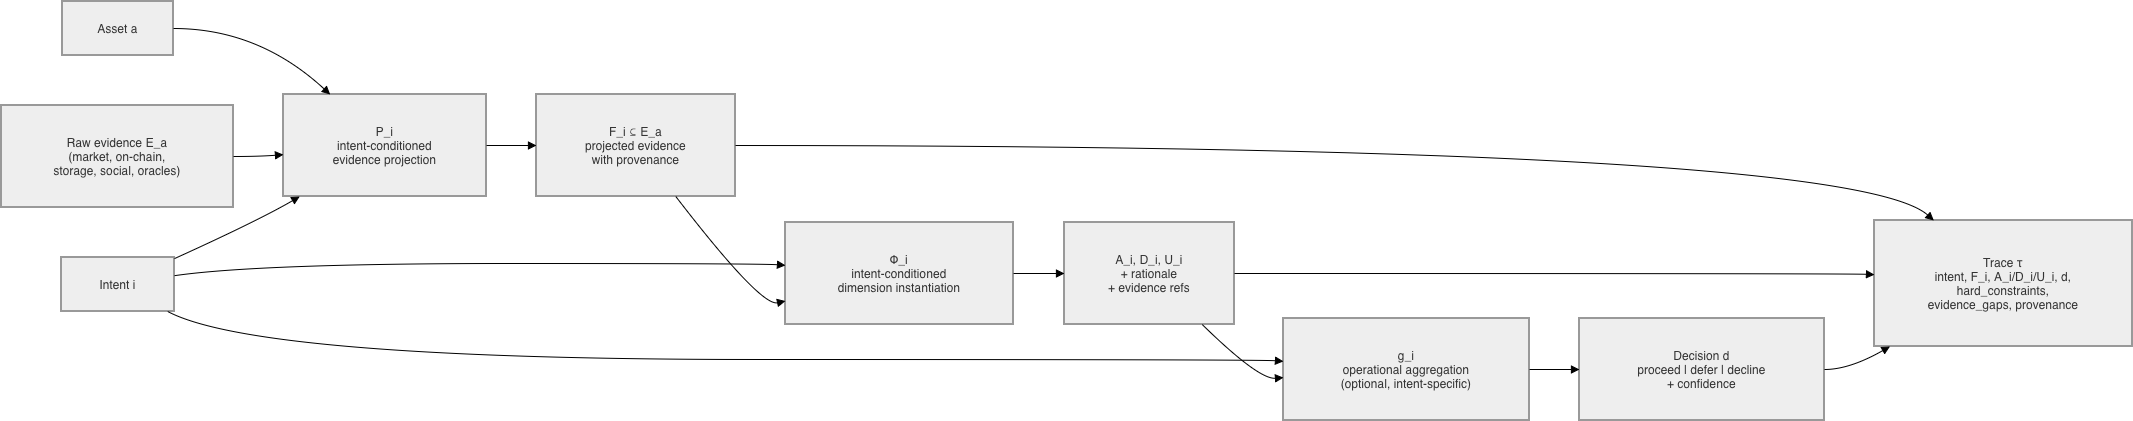

The diagram above was exported from draw.io. Its source (the exported page's mxGraphModel, read from the mxfile embedded in the PNG):
<mxGraphModel dx="1021" dy="1393" grid="0" gridSize="10" guides="1" tooltips="1" connect="1" arrows="1" fold="1" page="0" pageScale="1" pageWidth="850" pageHeight="1100" math="0" shadow="0">
  <root>
    <mxCell id="0" />
    <mxCell id="1" parent="0" />
    <mxCell id="2" parent="1" style="whiteSpace=wrap;strokeWidth=2;fillColor=light-dark(#eeeeee,#1f2020);strokeColor=light-dark(#999999,#cccccc);fontColor=light-dark(#333333,#cccccc);" value="Asset a" vertex="1">
      <mxGeometry height="54" width="111" x="69" y="8" as="geometry" />
    </mxCell>
    <mxCell id="3" parent="1" style="whiteSpace=wrap;strokeWidth=2;fillColor=light-dark(#eeeeee,#1f2020);strokeColor=light-dark(#999999,#cccccc);fontColor=light-dark(#333333,#cccccc);" value="Raw evidence E_a&#10;(market, on-chain,&#10;storage, social, oracles)" vertex="1">
      <mxGeometry height="102" width="232" x="8" y="112" as="geometry" />
    </mxCell>
    <mxCell id="4" parent="1" style="whiteSpace=wrap;strokeWidth=2;fillColor=light-dark(#eeeeee,#1f2020);strokeColor=light-dark(#999999,#cccccc);fontColor=light-dark(#333333,#cccccc);" value="Intent i" vertex="1">
      <mxGeometry height="54" width="113" x="68" y="264" as="geometry" />
    </mxCell>
    <mxCell id="5" parent="1" style="whiteSpace=wrap;strokeWidth=2;fillColor=light-dark(#eeeeee,#1f2020);strokeColor=light-dark(#999999,#cccccc);fontColor=light-dark(#333333,#cccccc);" value="P_i&#10;intent-conditioned&#10;evidence projection" vertex="1">
      <mxGeometry height="102" width="203" x="290" y="101" as="geometry" />
    </mxCell>
    <mxCell id="6" parent="1" style="whiteSpace=wrap;strokeWidth=2;fillColor=light-dark(#eeeeee,#1f2020);strokeColor=light-dark(#999999,#cccccc);fontColor=light-dark(#333333,#cccccc);" value="F_i ⊆ E_a&#10;projected evidence&#10;with provenance" vertex="1">
      <mxGeometry height="102" width="199" x="543" y="101" as="geometry" />
    </mxCell>
    <mxCell id="7" parent="1" style="whiteSpace=wrap;strokeWidth=2;fillColor=light-dark(#eeeeee,#1f2020);strokeColor=light-dark(#999999,#cccccc);fontColor=light-dark(#333333,#cccccc);" value="Φ_i&#10;intent-conditioned&#10;dimension instantiation" vertex="1">
      <mxGeometry height="102" width="228" x="792" y="229" as="geometry" />
    </mxCell>
    <mxCell id="8" parent="1" style="whiteSpace=wrap;strokeWidth=2;fillColor=light-dark(#eeeeee,#1f2020);strokeColor=light-dark(#999999,#cccccc);fontColor=light-dark(#333333,#cccccc);" value="A_i, D_i, U_i&#10;+ rationale&#10;+ evidence refs" vertex="1">
      <mxGeometry height="102" width="170" x="1071" y="229" as="geometry" />
    </mxCell>
    <mxCell id="9" parent="1" style="whiteSpace=wrap;strokeWidth=2;fillColor=light-dark(#eeeeee,#1f2020);strokeColor=light-dark(#999999,#cccccc);fontColor=light-dark(#333333,#cccccc);" value="g_i&#10;operational aggregation&#10;(optional, intent-specific)" vertex="1">
      <mxGeometry height="102" width="246" x="1290" y="325" as="geometry" />
    </mxCell>
    <mxCell id="10" parent="1" style="whiteSpace=wrap;strokeWidth=2;fillColor=light-dark(#eeeeee,#1f2020);strokeColor=light-dark(#999999,#cccccc);fontColor=light-dark(#333333,#cccccc);" value="Decision d&#10;proceed | defer | decline&#10;+ confidence" vertex="1">
      <mxGeometry height="102" width="245" x="1586" y="325" as="geometry" />
    </mxCell>
    <mxCell id="11" parent="1" style="whiteSpace=wrap;strokeWidth=2;fillColor=light-dark(#eeeeee,#1f2020);strokeColor=light-dark(#999999,#cccccc);fontColor=light-dark(#333333,#cccccc);" value="Trace τ&#10;intent, F_i, A_i/D_i/U_i, d,&#10;hard_constraints,&#10;evidence_gaps, provenance" vertex="1">
      <mxGeometry height="126" width="258" x="1881" y="227" as="geometry" />
    </mxCell>
    <mxCell id="12" edge="1" parent="1" source="2" style="curved=1;startArrow=none;endArrow=block;exitX=0.99;exitY=0.5;entryX=0.23;entryY=0;" target="5" value="">
      <mxGeometry relative="1" as="geometry">
        <Array as="points">
          <mxPoint x="265" y="35" />
        </Array>
      </mxGeometry>
    </mxCell>
    <mxCell id="13" edge="1" parent="1" source="3" style="curved=1;startArrow=none;endArrow=block;exitX=1;exitY=0.5;entryX=0;entryY=0.59;" target="5" value="">
      <mxGeometry relative="1" as="geometry">
        <Array as="points">
          <mxPoint x="265" y="163" />
        </Array>
      </mxGeometry>
    </mxCell>
    <mxCell id="14" edge="1" parent="1" source="4" style="curved=1;startArrow=none;endArrow=block;exitX=0.99;exitY=0.03;entryX=0.08;entryY=1;" target="5" value="">
      <mxGeometry relative="1" as="geometry">
        <Array as="points">
          <mxPoint x="265" y="227" />
        </Array>
      </mxGeometry>
    </mxCell>
    <mxCell id="15" edge="1" parent="1" source="4" style="curved=1;startArrow=none;endArrow=block;exitX=0.99;exitY=0.34;entryX=0;entryY=0.42;" target="7" value="">
      <mxGeometry relative="1" as="geometry">
        <Array as="points">
          <mxPoint x="265" y="270" />
          <mxPoint x="767" y="270" />
        </Array>
      </mxGeometry>
    </mxCell>
    <mxCell id="16" edge="1" parent="1" source="4" style="curved=1;startArrow=none;endArrow=block;exitX=0.94;exitY=1;entryX=0;entryY=0.42;" target="9" value="">
      <mxGeometry relative="1" as="geometry">
        <Array as="points">
          <mxPoint x="265" y="366" />
          <mxPoint x="1265" y="366" />
        </Array>
      </mxGeometry>
    </mxCell>
    <mxCell id="17" edge="1" parent="1" source="5" style="curved=1;startArrow=none;endArrow=block;exitX=1;exitY=0.5;entryX=0;entryY=0.5;" target="6" value="">
      <mxGeometry relative="1" as="geometry">
        <Array as="points" />
      </mxGeometry>
    </mxCell>
    <mxCell id="18" edge="1" parent="1" source="6" style="curved=1;startArrow=none;endArrow=block;exitX=0.7;exitY=1;entryX=0;entryY=0.77;" target="7" value="">
      <mxGeometry relative="1" as="geometry">
        <Array as="points">
          <mxPoint x="767" y="313" />
        </Array>
      </mxGeometry>
    </mxCell>
    <mxCell id="19" edge="1" parent="1" source="7" style="curved=1;startArrow=none;endArrow=block;exitX=1;exitY=0.5;entryX=0;entryY=0.5;" target="8" value="">
      <mxGeometry relative="1" as="geometry">
        <Array as="points" />
      </mxGeometry>
    </mxCell>
    <mxCell id="20" edge="1" parent="1" source="8" style="curved=1;startArrow=none;endArrow=block;exitX=0.81;exitY=1;entryX=0;entryY=0.58;" target="9" value="">
      <mxGeometry relative="1" as="geometry">
        <Array as="points">
          <mxPoint x="1265" y="386" />
        </Array>
      </mxGeometry>
    </mxCell>
    <mxCell id="21" edge="1" parent="1" source="9" style="curved=1;startArrow=none;endArrow=block;exitX=1;exitY=0.5;entryX=0;entryY=0.5;" target="10" value="">
      <mxGeometry relative="1" as="geometry">
        <Array as="points" />
      </mxGeometry>
    </mxCell>
    <mxCell id="22" edge="1" parent="1" source="6" style="curved=1;startArrow=none;endArrow=block;exitX=1;exitY=0.5;entryX=0.23;entryY=0;" target="11" value="">
      <mxGeometry relative="1" as="geometry">
        <Array as="points">
          <mxPoint x="1856" y="152" />
        </Array>
      </mxGeometry>
    </mxCell>
    <mxCell id="23" edge="1" parent="1" source="8" style="curved=1;startArrow=none;endArrow=block;exitX=1;exitY=0.5;entryX=0;entryY=0.43;" target="11" value="">
      <mxGeometry relative="1" as="geometry">
        <Array as="points">
          <mxPoint x="1856" y="280" />
        </Array>
      </mxGeometry>
    </mxCell>
    <mxCell id="24" edge="1" parent="1" source="10" style="curved=1;startArrow=none;endArrow=block;exitX=1;exitY=0.5;entryX=0.06;entryY=1;" target="11" value="">
      <mxGeometry relative="1" as="geometry">
        <Array as="points">
          <mxPoint x="1856" y="376" />
        </Array>
      </mxGeometry>
    </mxCell>
  </root>
</mxGraphModel>